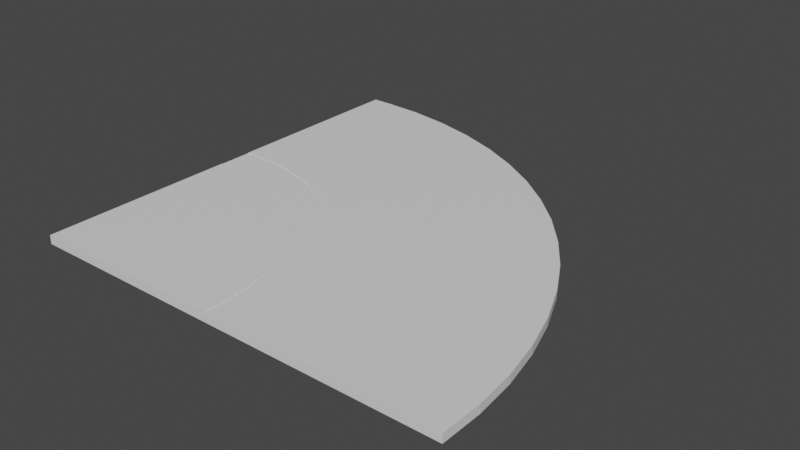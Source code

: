 # Source: CurveLeft.blend  (saved by Blender 3.6.11; exported with 4.5.12 LTS)
import bpy
from mathutils import Matrix  # noqa: F401  (used for matrix-valued properties, if any)

bpy.ops.wm.read_factory_settings(use_empty=True)
scene = bpy.context.scene
scene.name = 'Scene'

# ---- collections
col_collection = bpy.data.collections.new('Collection'); scene.collection.children.link(col_collection)

# ---- materials (node trees are filled in below, after node groups)
mat_material = bpy.data.materials.new('Material')
mat_material.alpha_threshold = 0.0
mat_material.use_transparent_shadow = False
mat_material.roughness = 0.5
mat_material.line_color = (0.0, 0.0, 0.0, 1.0)

# ---- material node trees
mat_material.use_nodes = True; mat_material.node_tree.nodes.clear()
_N = mat_material.node_tree.nodes; _L = mat_material.node_tree.links
n0 = _N.new('ShaderNodeOutputMaterial'); n0.name = 'Material Output'; n0.location = (300, 300)
n1 = _N.new('ShaderNodeBsdfPrincipled'); n1.name = 'Principled BSDF'; n1.location = (10, 300)
n1.distribution = 'GGX'
n1.subsurface_method = 'RANDOM_WALK_SKIN'
n1.inputs[3].default_value = 1.45
n1.inputs[27].default_value = (0.0, 0.0, 0.0, 1.0)
n1.inputs[28].default_value = 1.0
_L.new(n1.outputs[0], n0.inputs[0])
n0.is_active_output = True

# ---- world
world_world = bpy.data.worlds.new('World'); scene.world = world_world
world_world.use_nodes = True; world_world.node_tree.nodes.clear()
_N = world_world.node_tree.nodes; _L = world_world.node_tree.links
n0 = _N.new('ShaderNodeOutputWorld'); n0.name = 'World Output'; n0.location = (300, 300)
n1 = _N.new('ShaderNodeBackground'); n1.name = 'Background'; n1.location = (10, 300)
n1.inputs[0].default_value = (0.05088, 0.05088, 0.05088, 1.0)
_L.new(n1.outputs[0], n0.inputs[0])
n0.is_active_output = True
world_world.color = (0.05088, 0.05088, 0.05088)
world_world.use_sun_shadow = False
world_world.sun_shadow_jitter_overblur = 0.0

# ---- meshes
me_cube = bpy.data.meshes.new('Cube')
me_cube.from_pydata([(1.0, 8.984, 1.0), (1.0, -1.0, 1.0), (1.0, -1.0, -15.81), (-1.0, 8.984, 1.0), (-1.0, -1.0, 1.0), (-1.0, -1.0, -15.81), (1.049, 17.9, 1.0), (-0.9419, 19.67, 1.0), (1.194, 26.74, 1.0), (-0.7676, 30.25, 1.0), (1.435, 35.4, 1.0), (-0.479, 40.63, 1.0), (1.769, 43.81, 1.0), (-0.0788, 50.7, 1.0), (2.193, 51.88, 1.0), (0.4292, 60.37, 1.0), (2.703, 59.54, 1.0), (1.04, 69.54, 1.0), (3.294, 66.72, 1.0), (1.748, 78.14, 1.0), (3.96, 73.34, 1.0), (2.546, 86.06, 1.0), (4.695, 79.33, 1.0), (3.426, 93.25, 1.0), (5.492, 84.65, 1.0), (4.381, 99.62, 1.0), (6.343, 89.25, 1.0), (5.4, 105.1, 1.0), (7.24, 93.07, 1.0), (6.475, 109.7, 1.0), (8.174, 96.08, 1.0), (7.594, 113.3, 1.0), (9.137, 98.25, 1.0), (8.747, 115.9, 1.0), (10.12, 99.56, 1.0), (9.922, 117.5, 1.0), (11.11, 100.0, 1.0), (11.11, 118.0, 1.0), (12.22, 100.0, -15.81), (12.22, 118.0, -15.81), (12.22, 100.0, 1.0), (12.22, 118.0, 1.0), (12.23, -1.0, 1.0), (12.23, -1.0, -15.81), (1.0, 8.984, 1.842), (1.0, -1.0, 1.842), (1.049, 17.9, 1.842), (1.194, 26.74, 1.842), (1.435, 35.4, 1.842), (1.769, 43.81, 1.842), (2.193, 51.88, 1.842), (2.703, 59.54, 1.842), (3.294, 66.72, 1.842), (3.96, 73.34, 1.842), (4.695, 79.33, 1.842), (5.492, 84.65, 1.842), (6.343, 89.25, 1.842), (7.24, 93.07, 1.842), (8.174, 96.08, 1.842), (9.137, 98.25, 1.842), (10.12, 99.56, 1.842), (11.11, 100.0, 1.842), (12.22, 100.0, 1.842), (12.24, -1.0, 1.842), (-12.11, -1.0, 1.0), (-12.11, -1.0, -15.81), (-12.1, 20.18, 1.0), (-12.1, 20.18, -15.81), (-11.86, 41.24, 1.0), (-11.86, 41.24, -15.81), (-11.38, 61.97, 1.0), (-11.38, 61.97, -15.81), (-10.67, 82.15, 1.0), (-10.67, 82.15, -15.81), (-9.737, 101.6, 1.0), (-9.737, 101.6, -15.81), (-8.591, 120.1, 1.0), (-8.591, 120.1, -15.81), (-7.242, 137.4, 1.0), (-7.242, 137.4, -15.81), (-5.706, 153.5, 1.0), (-5.706, 153.5, -15.81), (-3.998, 168.0, 1.0), (-3.998, 168.0, -15.81), (-2.134, 181.0, 1.0), (-2.134, 181.0, -15.81), (-0.1352, 192.1, 1.0), (-0.1352, 192.1, -15.81), (1.979, 201.4, 1.0), (1.979, 201.4, -15.81), (4.187, 208.7, 1.0), (4.187, 208.7, -15.81), (6.465, 214.0, 1.0), (6.465, 214.0, -15.81), (8.791, 217.2, 1.0), (8.791, 217.2, -15.81), (11.14, 218.2, 1.0), (11.14, 218.2, -15.81), (12.22, 218.0, -15.81), (12.22, 218.0, 1.0), (-1.0, -1.0, 1.842), (-1.0, 8.983, 1.842), (-0.9419, 19.67, 1.842), (-0.7676, 30.25, 1.842), (-0.479, 40.63, 1.842), (-0.0788, 50.7, 1.842), (0.4292, 60.37, 1.842), (1.04, 69.54, 1.842), (1.748, 78.14, 1.842), (2.546, 86.06, 1.842), (3.426, 93.25, 1.842), (4.381, 99.62, 1.842), (5.4, 105.1, 1.842), (6.475, 109.7, 1.842), (7.594, 113.3, 1.842), (8.747, 115.9, 1.842), (9.922, 117.5, 1.842), (11.11, 118.0, 1.842), (12.22, 118.0, 1.842), (-12.11, -1.0, 1.842), (-12.1, 20.17, 1.842), (-11.86, 41.24, 1.842), (-11.38, 61.97, 1.842), (-10.67, 82.15, 1.842), (-9.737, 101.6, 1.842), (-8.591, 120.1, 1.842), (-7.242, 137.4, 1.842), (-5.706, 153.5, 1.842), (-3.998, 168.0, 1.842), (-2.134, 181.0, 1.842), (-0.1352, 192.1, 1.842), (1.979, 201.4, 1.842), (4.187, 208.7, 1.842), (6.465, 214.0, 1.842), (8.791, 217.2, 1.842), (11.14, 218.2, 1.842), (12.22, 218.0, 1.842)], [], [(0, 3, 4, 1), (2, 1, 4, 5), (7, 6, 8, 9), (3, 0, 6, 7), (9, 8, 10, 11), (13, 12, 14, 15), (11, 10, 12, 13), (17, 16, 18, 19), (15, 14, 16, 17), (19, 18, 20, 21), (23, 22, 24, 25), (21, 20, 22, 23), (25, 24, 26, 27), (29, 28, 30, 31), (27, 26, 28, 29), (31, 30, 32, 33), (35, 34, 36, 37), (33, 32, 34, 35), (39, 41, 40, 38), (37, 36, 40, 41), (1, 2, 43, 42), (40, 42, 43, 38), (42, 63, 45, 1), (60, 62, 61), (28, 57, 58, 30), (20, 53, 54, 22), (6, 46, 47, 8), (0, 44, 46, 6), (34, 60, 61, 36), (24, 55, 56, 26), (26, 56, 57, 28), (12, 49, 50, 14), (40, 62, 63, 42), (32, 59, 60, 34), (30, 58, 59, 32), (16, 51, 52, 18), (10, 48, 49, 12), (8, 47, 48, 10), (36, 61, 62, 40), (18, 52, 53, 20), (22, 54, 55, 24), (1, 45, 44, 0), (14, 50, 51, 16), (4, 64, 65, 5), (64, 66, 67, 65), (66, 68, 69, 67), (68, 70, 71, 69), (70, 72, 73, 71), (72, 74, 75, 73), (74, 76, 77, 75), (76, 78, 79, 77), (78, 80, 81, 79), (80, 82, 83, 81), (82, 84, 85, 83), (84, 86, 87, 85), (86, 88, 89, 87), (88, 90, 91, 89), (90, 92, 93, 91), (92, 94, 95, 93), (94, 96, 97, 95), (41, 39, 98, 99), (97, 96, 99, 98), (25, 111, 110, 23), (72, 123, 124, 74), (96, 135, 136, 99), (23, 110, 109, 21), (70, 122, 123, 72), (99, 136, 118, 41), (21, 109, 108, 19), (68, 121, 122, 70), (94, 134, 135, 96), (19, 108, 107, 17), (66, 120, 121, 68), (92, 133, 134, 94), (17, 107, 106, 15), (64, 119, 120, 66), (90, 132, 133, 92), (15, 106, 105, 13), (4, 100, 119, 64), (88, 131, 132, 90), (13, 105, 104, 11), (41, 118, 117, 37), (86, 130, 131, 88), (11, 104, 103, 9), (37, 117, 116, 35), (84, 129, 130, 86), (9, 103, 102, 7), (35, 116, 115, 33), (82, 128, 129, 84), (7, 102, 101, 3), (33, 115, 114, 31), (80, 127, 128, 82), (3, 101, 100, 4), (31, 114, 113, 29), (78, 126, 127, 80), (29, 113, 112, 27), (76, 125, 126, 78), (101, 121, 120), (107, 108, 124), (121, 102, 103), (117, 133, 116), (111, 130, 129), (124, 105, 106), (124, 108, 125), (104, 124, 123), (127, 108, 109), (127, 109, 110), (128, 110, 111), (112, 131, 130), (114, 133, 132), (131, 113, 114), (107, 124, 106), (133, 115, 116), (136, 135, 117), (101, 120, 100), (102, 121, 101), (122, 121, 104), (122, 104, 123), (105, 124, 104), (104, 121, 103), (126, 125, 108), (126, 108, 127), (127, 110, 128), (128, 111, 129), (112, 130, 111), (113, 131, 112), (131, 114, 132), (115, 133, 114), (134, 133, 117), (134, 117, 135), (136, 117, 118), (100, 120, 119), (74, 124, 125, 76), (27, 112, 111, 25), (45, 63, 44), (44, 63, 46), (46, 63, 47), (47, 63, 48), (48, 63, 49), (49, 63, 50), (50, 63, 51), (51, 62, 52), (63, 62, 51), (52, 62, 53), (53, 62, 54), (54, 62, 55), (55, 62, 56), (56, 62, 57), (57, 62, 58), (58, 62, 59), (59, 62, 60)])
_uv = me_cube.uv_layers.new(name='UVMap')
_uv.uv.foreach_set('vector', [0.625, 0.5, 0.875, 0.5, 0.875, 0.75, 0.625, 0.75, 0.375, 0.75, 0.625, 0.75, 0.625, 1.0, 0.375, 1.0, 0.875, 0.5, 0.625, 0.5, 0.625, 0.5, 0.875, 0.5, 0.875, 0.5, 0.625, 0.5, 0.625, 0.5, 0.875, 0.5, 0.875, 0.5, 0.625, 0.5, 0.625, 0.5, 0.875, 0.5, 0.875, 0.5, 0.625, 0.5, 0.625, 0.5, 0.875, 0.5, 0.875, 0.5, 0.625, 0.5, 0.625, 0.5, 0.875, 0.5, 0.875, 0.5, 0.625, 0.5, 0.625, 0.5, 0.875, 0.5, 0.875, 0.5, 0.625, 0.5, 0.625, 0.5, 0.875, 0.5, 0.875, 0.5, 0.625, 0.5, 0.625, 0.5, 0.875, 0.5, 0.875, 0.5, 0.625, 0.5, 0.625, 0.5, 0.875, 0.5, 0.875, 0.5, 0.625, 0.5, 0.625, 0.5, 0.875, 0.5, 0.875, 0.5, 0.625, 0.5, 0.625, 0.5, 0.875, 0.5, 0.875, 0.5, 0.625, 0.5, 0.625, 0.5, 0.875, 0.5, 0.875, 0.5, 0.625, 0.5, 0.625, 0.5, 0.875, 0.5, 0.875, 0.5, 0.625, 0.5, 0.625, 0.5, 0.875, 0.5, 0.875, 0.5, 0.625, 0.5, 0.625, 0.5, 0.875, 0.5, 0.875, 0.5, 0.625, 0.5, 0.625, 0.5, 0.875, 0.5, 0.375, 0.25, 0.625, 0.25, 0.625, 0.5, 0.375, 0.5, 0.875, 0.5, 0.625, 0.5, 0.625, 0.5, 0.875, 0.5, 0.625, 0.75, 0.375, 0.75, 0.375, 0.75, 0.625, 0.75, 0.625, 0.5, 0.625, 0.75, 0.375, 0.75, 0.375, 0.5, 0.625, 0.75, 0.625, 0.75, 0.625, 0.75, 0.625, 0.75, 0.0, 0.0, 0.0, 0.0, 0.0, 0.0, 0.625, 0.5, 0.625, 0.5, 0.625, 0.5, 0.625, 0.5, 0.625, 0.5, 0.625, 0.5, 0.625, 0.5, 0.625, 0.5, 0.625, 0.5, 0.625, 0.5, 0.625, 0.5, 0.625, 0.5, 0.625, 0.5, 0.625, 0.5, 0.625, 0.5, 0.625, 0.5, 0.625, 0.5, 0.625, 0.5, 0.625, 0.5, 0.625, 0.5, 0.625, 0.5, 0.625, 0.5, 0.625, 0.5, 0.625, 0.5, 0.625, 0.5, 0.625, 0.5, 0.625, 0.5, 0.625, 0.5, 0.625, 0.5, 0.625, 0.5, 0.625, 0.5, 0.625, 0.5, 0.625, 0.5, 0.625, 0.5, 0.625, 0.75, 0.625, 0.75, 0.625, 0.5, 0.625, 0.5, 0.625, 0.5, 0.625, 0.5, 0.625, 0.5, 0.625, 0.5, 0.625, 0.5, 0.625, 0.5, 0.625, 0.5, 0.625, 0.5, 0.625, 0.5, 0.625, 0.5, 0.625, 0.5, 0.625, 0.5, 0.625, 0.5, 0.625, 0.5, 0.625, 0.5, 0.625, 0.5, 0.625, 0.5, 0.625, 0.5, 0.625, 0.5, 0.625, 0.5, 0.625, 0.5, 0.625, 0.5, 0.625, 0.5, 0.625, 0.5, 0.625, 0.5, 0.625, 0.5, 0.625, 0.5, 0.625, 0.5, 0.625, 0.5, 0.625, 0.5, 0.625, 0.75, 0.625, 0.75, 0.625, 0.5, 0.625, 0.5, 0.625, 0.5, 0.625, 0.5, 0.625, 0.5, 0.625, 0.5, 0.625, 1.0, 0.625, 1.0, 0.375, 1.0, 0.375, 1.0, 0.625, 1.0, 0.625, 1.0, 0.375, 1.0, 0.375, 1.0, 0.625, 1.0, 0.625, 1.0, 0.375, 1.0, 0.375, 1.0, 0.625, 1.0, 0.625, 1.0, 0.375, 1.0, 0.375, 1.0, 0.625, 1.0, 0.625, 1.0, 0.375, 1.0, 0.375, 1.0, 0.625, 1.0, 0.625, 1.0, 0.375, 1.0, 0.375, 1.0, 0.625, 1.0, 0.625, 1.0, 0.375, 1.0, 0.375, 1.0, 0.625, 1.0, 0.625, 1.0, 0.375, 1.0, 0.375, 1.0, 0.625, 1.0, 0.625, 1.0, 0.375, 1.0, 0.375, 1.0, 0.625, 1.0, 0.625, 1.0, 0.375, 1.0, 0.375, 1.0, 0.625, 1.0, 0.625, 1.0, 0.375, 1.0, 0.375, 1.0, 0.625, 1.0, 0.625, 1.0, 0.375, 1.0, 0.375, 1.0, 0.625, 1.0, 0.625, 1.0, 0.375, 1.0, 0.375, 1.0, 0.625, 1.0, 0.625, 1.0, 0.375, 1.0, 0.375, 1.0, 0.625, 1.0, 0.625, 1.0, 0.375, 1.0, 0.375, 1.0, 0.625, 1.0, 0.625, 1.0, 0.375, 1.0, 0.375, 1.0, 0.625, 1.0, 0.625, 1.0, 0.375, 1.0, 0.375, 1.0, 0.625, 0.25, 0.375, 0.25, 0.375, 0.25, 0.625, 0.25, 0.375, 1.0, 0.625, 1.0, 0.625, 0.25, 0.375, 0.25, 0.625, 0.25, 0.625, 0.25, 0.625, 0.25, 0.625, 0.25, 0.625, 1.0, 0.625, 1.0, 0.625, 1.0, 0.625, 1.0, 0.625, 1.0, 0.625, 1.0, 0.625, 0.25, 0.625, 0.25, 0.875, 0.5, 0.875, 0.5, 0.875, 0.5, 0.875, 0.5, 0.625, 1.0, 0.625, 1.0, 0.625, 1.0, 0.625, 1.0, 0.625, 0.25, 0.625, 0.25, 0.625, 0.25, 0.625, 0.25, 0.875, 0.5, 0.875, 0.5, 0.875, 0.5, 0.875, 0.5, 0.625, 1.0, 0.625, 1.0, 0.625, 1.0, 0.625, 1.0, 0.625, 1.0, 0.625, 1.0, 0.625, 1.0, 0.625, 1.0, 0.625, 0.25, 0.625, 0.25, 0.625, 0.25, 0.625, 0.25, 0.625, 1.0, 0.625, 1.0, 0.625, 1.0, 0.625, 1.0, 0.625, 1.0, 0.625, 1.0, 0.625, 1.0, 0.625, 1.0, 0.875, 0.5, 0.875, 0.5, 0.875, 0.5, 0.875, 0.5, 0.625, 1.0, 0.625, 1.0, 0.625, 1.0, 0.625, 1.0, 0.625, 1.0, 0.625, 1.0, 0.625, 1.0, 0.625, 1.0, 0.625, 0.25, 0.625, 0.25, 0.625, 0.25, 0.625, 0.25, 0.625, 1.0, 0.625, 1.0, 0.625, 1.0, 0.625, 1.0, 0.625, 1.0, 0.625, 1.0, 0.625, 1.0, 0.625, 1.0, 0.625, 0.25, 0.625, 0.25, 0.625, 0.25, 0.625, 0.25, 0.875, 0.5, 0.875, 0.5, 0.875, 0.5, 0.875, 0.5, 0.625, 1.0, 0.625, 1.0, 0.625, 1.0, 0.625, 1.0, 0.875, 0.5, 0.875, 0.5, 0.875, 0.5, 0.875, 0.5, 0.625, 0.25, 0.625, 0.25, 0.625, 0.25, 0.625, 0.25, 0.625, 1.0, 0.625, 1.0, 0.625, 1.0, 0.625, 1.0, 0.625, 0.25, 0.625, 0.25, 0.625, 0.25, 0.625, 0.25, 0.625, 0.25, 0.625, 0.25, 0.625, 0.25, 0.625, 0.25, 0.625, 1.0, 0.625, 1.0, 0.625, 1.0, 0.625, 1.0, 0.875, 0.5, 0.875, 0.5, 0.875, 0.5, 0.875, 0.5, 0.875, 0.5, 0.875, 0.5, 0.875, 0.5, 0.875, 0.5, 0.625, 1.0, 0.625, 1.0, 0.625, 1.0, 0.625, 1.0, 0.625, 0.25, 0.625, 0.25, 0.625, 0.0, 0.625, 0.0, 0.625, 0.25, 0.625, 0.25, 0.625, 0.25, 0.625, 0.25, 0.625, 1.0, 0.625, 1.0, 0.625, 1.0, 0.625, 1.0, 0.875, 0.5, 0.875, 0.5, 0.875, 0.5, 0.875, 0.5, 0.625, 1.0, 0.625, 1.0, 0.625, 1.0, 0.625, 1.0, 0.875, 0.5, 0.625, 1.0, 0.625, 1.0, 0.875, 0.5, 0.625, 0.25, 0.625, 1.0, 0.625, 1.0, 0.625, 0.25, 0.625, 0.25, 0.625, 0.25, 0.625, 1.0, 0.625, 0.25, 0.875, 0.5, 0.625, 1.0, 0.625, 1.0, 0.625, 1.0, 0.625, 0.25, 0.625, 0.25, 0.625, 1.0, 0.625, 0.25, 0.625, 1.0, 0.625, 0.25, 0.625, 1.0, 0.625, 1.0, 0.625, 1.0, 0.875, 0.5, 0.875, 0.5, 0.625, 1.0, 0.875, 0.5, 0.875, 0.5, 0.625, 1.0, 0.625, 0.25, 0.625, 0.25, 0.875, 0.5, 0.625, 1.0, 0.625, 1.0, 0.875, 0.5, 0.625, 1.0, 0.625, 1.0, 0.625, 1.0, 0.625, 0.25, 0.625, 0.25, 0.875, 0.5, 0.625, 1.0, 0.625, 0.25, 0.625, 1.0, 0.625, 0.25, 0.625, 0.25, 0.625, 0.25, 0.625, 1.0, 0.875, 0.5, 0.625, 0.25, 0.625, 1.0, 0.625, 0.0, 0.875, 0.5, 0.625, 1.0, 0.875, 0.5, 0.625, 1.0, 0.625, 1.0, 0.875, 0.5, 0.625, 1.0, 0.875, 0.5, 0.625, 1.0, 0.625, 0.25, 0.625, 1.0, 0.625, 0.25, 0.875, 0.5, 0.625, 1.0, 0.625, 0.25, 0.625, 1.0, 0.625, 1.0, 0.625, 0.25, 0.625, 1.0, 0.625, 0.25, 0.625, 1.0, 0.625, 1.0, 0.875, 0.5, 0.625, 1.0, 0.625, 1.0, 0.625, 0.25, 0.625, 1.0, 0.875, 0.5, 0.625, 1.0, 0.875, 0.5, 0.875, 0.5, 0.625, 1.0, 0.875, 0.5, 0.625, 1.0, 0.625, 0.25, 0.625, 1.0, 0.875, 0.5, 0.625, 1.0, 0.875, 0.5, 0.625, 1.0, 0.625, 1.0, 0.625, 0.25, 0.625, 1.0, 0.625, 0.25, 0.625, 1.0, 0.625, 0.25, 0.875, 0.5, 0.875, 0.5, 0.625, 0.0, 0.625, 1.0, 0.625, 1.0, 0.625, 1.0, 0.625, 1.0, 0.625, 1.0, 0.625, 1.0, 0.875, 0.5, 0.875, 0.5, 0.875, 0.5, 0.875, 0.5, 0.0, 0.0, 0.0, 0.0, 0.0, 0.0, 0.0, 0.0, 0.0, 0.0, 0.0, 0.0, 0.0, 0.0, 0.0, 0.0, 0.0, 0.0, 0.0, 0.0, 0.0, 0.0, 0.0, 0.0, 0.0, 0.0, 0.0, 0.0, 0.0, 0.0, 0.0, 0.0, 0.0, 0.0, 0.0, 0.0, 0.0, 0.0, 0.0, 0.0, 0.0, 0.0, 0.0, 0.0, 0.0, 0.0, 0.0, 0.0, 0.0, 0.0, 0.0, 0.0, 0.0, 0.0, 0.0, 0.0, 0.0, 0.0, 0.0, 0.0, 0.0, 0.0, 0.0, 0.0, 0.0, 0.0, 0.0, 0.0, 0.0, 0.0, 0.0, 0.0, 0.0, 0.0, 0.0, 0.0, 0.0, 0.0, 0.0, 0.0, 0.0, 0.0, 0.0, 0.0, 0.0, 0.0, 0.0, 0.0, 0.0, 0.0, 0.0, 0.0, 0.0, 0.0, 0.0, 0.0, 0.0, 0.0, 0.0, 0.0, 0.0, 0.0])
me_cube.materials.append(mat_material)
me_cube.use_mirror_vertex_groups = False
me_cube.update()

# ---- objects
ob_cube = bpy.data.objects.new('Cube', me_cube)

# ---- transforms, parenting, visibility, modifiers, constraints
ob_cube.location = (0.0, 1.0, 0.2458)
ob_cube.scale = (-9.0, 1.0, 0.2466)
ob_cube.lock_rotations_4d = False
ob_cube.empty_display_type = 'ARROWS'
ob_cube.lineart.crease_threshold = 0.0

# ---- collection membership
col_collection.objects.link(ob_cube)

# ---- scene / render settings (as saved in the file)
scene.frame_start = 1; scene.frame_end = 250; scene.frame_set(1)
scene.render.engine = 'BLENDER_EEVEE_NEXT'
scene.cycles.sampling_pattern = 'TABULATED_SOBOL'
scene.view_settings.view_transform = 'Filmic'
bpy.context.view_layer.update()

# ---- added for rendering (the .blend has no active camera and no usable light): camera, sun
cam_auto = bpy.data.cameras.new('AutoCamera')
cam_auto.lens = 50.0
cam_auto.sensor_width = 36.0
cam_auto.clip_end = 5034.46
ob_auto_camera = bpy.data.objects.new('AutoCamera', cam_auto)
scene.collection.objects.link(ob_auto_camera)
ob_auto_camera.location = (286.268, -234.619, 228.016)
ob_auto_camera.rotation_euler = (1.09748, -7.21219e-08, 0.694738)
scene.camera = ob_auto_camera
light_auto_sun = bpy.data.lights.new('AutoSun', 'SUN')
light_auto_sun.energy = 3.0
light_auto_sun.angle = 0.0523599
ob_auto_sun = bpy.data.objects.new('AutoSun', light_auto_sun)
scene.collection.objects.link(ob_auto_sun)
ob_auto_sun.rotation_euler = (0.872665, 0.174533, 0.523599)
bpy.context.view_layer.update()
